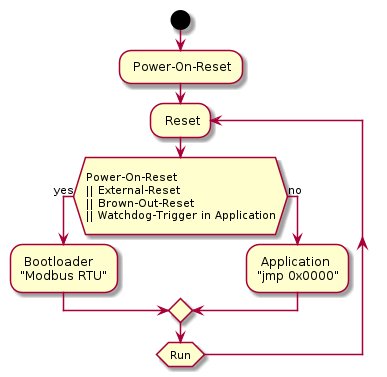

The diagram above was rendered by PlantUML. Its source (embedded in the PNG):
@startuml boot_decision
start
: Power-On-Reset;

repeat : Reset;

if (
Power-On-Reset
|| External-Reset
|| Brown-Out-Reset
|| Watchdog-Trigger in Application
) then (yes)
: Bootloader
"Modbus RTU";
else (no)
: Application
"jmp 0x0000";
endif

repeat while (Run);
@enduml